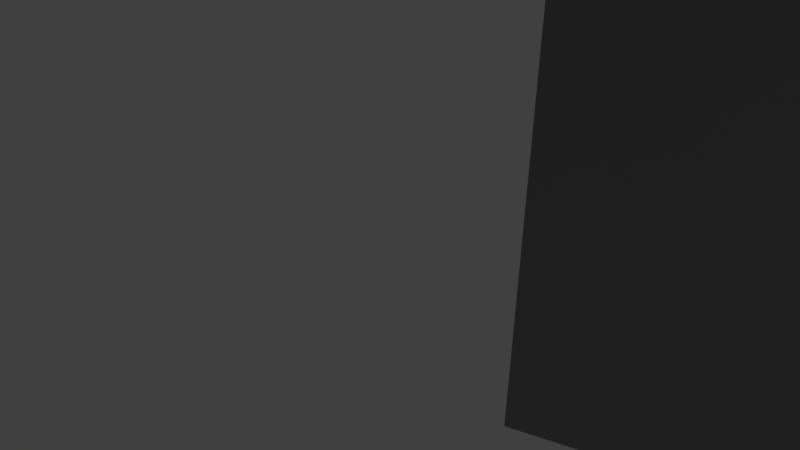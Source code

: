 # Source: Stage.blend  (saved by Blender 2.79.0; exported with 4.5.12 LTS)
import bpy
from mathutils import Matrix  # noqa: F401  (used for matrix-valued properties, if any)

bpy.ops.wm.read_factory_settings(use_empty=True)
scene = bpy.context.scene
scene.name = 'Scene'

# ---- collections
col_collection_1 = bpy.data.collections.new('Collection 1'); scene.collection.children.link(col_collection_1)

# ---- materials (node trees are filled in below, after node groups)
mat_material_001 = bpy.data.materials.new('Material.001')
mat_material_001.alpha_threshold = 0.0
mat_material_001.use_transparent_shadow = False
mat_material_001.roughness = 0.5
mat_material_002 = bpy.data.materials.new('Material.002')
mat_material_002.alpha_threshold = 0.0
mat_material_002.use_transparent_shadow = False
mat_material_002.diffuse_color = (0.3757, 0.3757, 0.3757, 1.0)
mat_material_002.roughness = 0.5

# ---- material node trees

# ---- world
world_world = bpy.data.worlds.new('World'); scene.world = world_world
world_world.color = (0.05088, 0.05088, 0.05088)
world_world.use_sun_shadow = False
world_world.sun_shadow_jitter_overblur = 0.0
world_world.cycles.sampling_method = 'MANUAL'

# ---- cameras
cam_camera = bpy.data.cameras.new('Camera')
cam_camera.clip_end = 100.0
cam_camera.lens = 35.0
cam_camera.sensor_width = 32.0
cam_camera.sensor_height = 18.0
cam_camera.ortho_scale = 7.314
cam_camera.dof.focus_distance = 0.0
cam_camera.dof.aperture_fstop = 128.0

# ---- lights
light_lamp = bpy.data.lights.new('Lamp', 'POINT')
light_lamp.transmission_factor = 0.0
light_lamp.cutoff_distance = 30.0
light_lamp.energy = 100.0
light_lamp.shadow_buffer_clip_start = 1.001
light_lamp.shadow_soft_size = 0.1
light_lamp.shadow_maximum_resolution = 0.006
light_lamp.use_absolute_resolution = True

# ---- meshes
me_plane_001 = bpy.data.meshes.new('Plane.001')
me_plane_001.from_pydata([(-128.8, -195.5, -1.813), (-128.8, -168.1, 5.748), (-128.8, -183.2, 2.15), (-116.5, -195.6, -1.813), (-104.2, -192.7, -1.64), (-91.85, -191.2, -1.569), (-79.54, -190.1, -1.465), (-67.23, -189.6, -1.28), (-54.92, -189.1, -1.574), (-42.62, -190.2, -1.606), (-30.31, -185.4, -1.763), (-18.0, -184.2, -1.813), (-5.692, -187.4, -1.813), (8.78, -189.8, -1.813), (-116.5, -183.2, 2.158), (-116.5, -168.1, 5.786), (-114.7, -153.1, 9.317), (-104.2, -180.4, 2.465), (-104.2, -166.3, 5.879), (-104.2, -153.1, 9.512), (-106.2, -140.8, 12.14), (-91.85, -178.9, 3.031), (-91.85, -166.3, 7.051), (-91.85, -153.1, 10.32), (-91.85, -140.8, 12.67), (-91.86, -128.5, 14.55), (-91.85, 31.54, 21.7), (-91.85, 43.85, 21.7), (-79.54, -177.9, 3.329), (-79.54, -165.6, 5.91), (-79.68, -153.2, 10.31), (-79.77, -141.0, 12.47), (-79.88, -128.8, 14.87), (-79.56, -116.2, 16.74), (-79.74, -104.0, 18.11), (-79.63, -91.62, 17.78), (-81.16, -79.23, 18.35), (-79.54, -66.92, 20.36), (-75.35, -54.61, 21.68), (-79.54, 19.23, 21.7), (-79.54, 43.85, 21.7), (-79.54, 56.15, 21.7), (-79.54, 68.46, 21.7), (-79.54, 93.08, 21.7), (-79.54, 105.4, 21.7), (-79.54, 117.7, 21.7), (-67.23, -177.1, 2.848), (-67.23, -164.4, 7.551), (-67.49, -153.5, 9.188), (-67.33, -140.9, 12.23), (-67.87, -129.1, 15.17), (-67.37, -116.3, 16.76), (-67.94, -104.5, 18.3), (-68.85, -79.23, 18.35), (-67.23, -66.92, 20.36), (-63.04, -54.61, 21.68), (-67.23, -42.31, 21.7), (-67.23, -30.0, 21.7), (-67.23, -17.69, 21.7), (-67.23, 19.23, 21.7), (-67.23, 31.54, 21.7), (-67.23, 56.15, 21.7), (-67.23, 68.46, 21.7), (-67.23, 80.77, 21.7), (-67.23, 93.08, 21.7), (-67.23, 105.4, 21.7), (-67.23, 117.7, 21.7), (-54.92, -176.5, 2.458), (-54.93, -166.7, 6.8), (-55.12, -153.4, 9.366), (-55.82, -141.6, 12.59), (-55.81, -129.3, 15.03), (-55.71, -116.9, 16.87), (-55.45, -104.3, 18.21), (-55.24, -91.83, 17.85), (-56.8, -79.47, 18.43), (-54.92, -66.92, 20.36), (-50.73, -54.61, 21.68), (-57.84, -42.31, 21.7), (-54.92, -17.69, 21.7), (-54.92, 19.23, 21.7), (-54.92, 31.54, 21.7), (-54.92, 43.85, 21.7), (-54.92, 68.46, 21.7), (-54.92, 93.08, 21.7), (-54.92, 105.4, 21.7), (-54.92, 117.7, 21.7), (-42.62, -176.3, 2.47), (-42.81, -165.0, 5.835), (-43.26, -153.7, 9.769), (-43.05, -141.2, 12.2), (-42.65, -128.5, 14.7), (-42.62, -30.0, 21.7), (-42.62, -17.69, 21.7), (-42.62, -5.384, 21.7), (-42.62, 19.23, 21.7), (-42.62, 31.54, 21.7), (-42.62, 43.85, 21.7), (-42.62, 56.15, 21.7), (-30.31, -176.5, 2.205), (-30.38, -164.2, 5.814), (-30.37, -153.1, 9.354), (-30.99, -141.4, 12.15), (-30.31, -42.31, 21.66), (-30.31, -30.0, 21.66), (-30.31, -5.384, 23.25), (-30.31, 6.924, 23.25), (-30.31, 19.23, 21.66), (-30.31, 31.54, 21.66), (-30.31, 43.85, 21.66), (-18.0, -172.1, 2.15), (-18.0, -164.6, 5.748), (-18.19, -153.2, 9.039), (-18.0, -42.31, 21.26), (-16.97, -30.0, 21.26), (-18.0, -8.406, 23.01), (-18.0, 3.902, 23.01), (-18.0, 19.23, 21.26), (-18.0, 31.54, 21.26), (-18.0, 43.85, 21.26), (-8.029, -176.0, 2.15), (-7.607, -163.3, 5.748), (-5.692, -45.63, 20.42), (-5.692, -6.539, 21.05), (-5.692, 5.769, 21.05), (-5.692, 21.82, 19.37), (-5.692, 34.13, 21.01), (-5.692, 46.44, 21.01), (6.615, -45.63, 19.14), (6.615, -3.077, 21.78), (6.615, 9.231, 21.78), (6.615, 23.2, 16.83), (6.615, 35.51, 16.83), (6.615, 47.82, 17.49), (18.92, -39.73, 17.42), (17.18, -28.26, 17.42), (18.92, -4.517, 19.1), (18.92, 7.791, 19.1), (18.92, 21.81, 16.83), (18.92, 34.12, 16.83), (18.92, 46.43, 16.37), (31.23, -42.31, 15.26), (31.23, -30.0, 15.26), (33.02, -17.69, 15.26), (31.23, -5.384, 15.26), (31.23, 6.924, 15.26), (31.23, 19.23, 15.26), (31.23, 31.54, 13.95), (31.23, 43.85, 13.95), (43.54, -42.31, 12.65), (43.54, -30.0, 12.65), (43.54, -17.69, 12.65), (43.54, -5.384, 12.65), (43.54, 19.23, 12.65), (43.54, 31.54, 13.95), (43.54, 43.85, 13.95), (55.85, -30.0, 12.65), (55.85, -17.69, 12.65), (55.85, -5.384, 12.65), (55.19, 6.924, 12.65), (55.85, 31.54, 12.65), (55.85, 43.85, 12.65), (68.15, -5.384, 12.65), (68.15, 6.924, 12.65), (68.15, 19.23, 12.65), (68.15, 31.54, 12.65), (68.15, 43.85, 12.65), (80.46, -30.0, 12.65), (80.46, 43.85, 12.65), (92.77, -17.69, 12.65), (105.1, 6.924, 12.65), (105.1, 19.23, 12.65), (101.9, 25.09, 104.3), (-128.8, -189.4, 0.169), (-128.8, -176.3, 3.949), (-122.6, -196.3, -1.813), (-110.3, -194.2, -1.783), (-98.0, -191.7, -1.386), (-85.69, -190.5, -1.486), (-73.38, -188.6, -0.9763), (-61.08, -191.8, -1.782), (-48.77, -190.3, -1.344), (-36.46, -186.1, -1.546), (-24.15, -185.3, -1.813), (-11.85, -188.1, -1.813), (0.4615, -189.2, -1.813), (-116.5, -189.4, 0.169), (-116.5, -176.3, 4.147), (-116.5, -160.1, 7.593), (-104.2, -186.6, 0.3286), (-104.2, -173.3, 4.075), (-104.2, -159.4, 8.171), (-104.2, -146.9, 11.08), (-91.85, -185.1, 0.754), (-91.85, -172.8, 4.712), (-91.85, -159.6, 7.509), (-91.85, -146.9, 11.05), (-91.85, -134.6, 14.21), (-91.85, 37.69, 21.7), (-91.85, 50.0, 21.7), (-79.54, -183.4, 1.089), (-79.54, -171.0, 4.141), (-79.54, -159.2, 9.203), (-79.62, -147.0, 11.59), (-79.8, -134.9, 13.7), (-79.73, -122.5, 15.74), (-80.92, -110.4, 17.59), (-79.69, -97.83, 17.99), (-81.16, -85.38, 17.83), (-79.54, -73.08, 19.13), (-75.35, -60.77, 21.3), (-79.54, -48.46, 21.69), (-79.54, 50.0, 21.7), (-79.54, 62.31, 21.7), (-79.54, 99.23, 21.7), (-79.54, 111.5, 21.7), (-67.23, -182.7, 0.4787), (-67.23, -170.3, 5.266), (-67.27, -159.3, 9.114), (-67.47, -147.1, 11.46), (-67.71, -135.1, 14.01), (-68.1, -123.1, 15.91), (-67.66, -110.4, 17.56), (-67.87, -98.3, 18.14), (-68.9, -85.43, 17.84), (-67.23, -73.08, 19.13), (-63.04, -60.77, 21.3), (-67.23, -48.46, 21.69), (-67.23, -36.15, 21.7), (-67.23, -23.85, 21.7), (-67.23, -11.54, 21.7), (-67.23, 25.39, 21.7), (-64.15, 37.69, 0.0), (-68.13, 51.18, 21.7), (-67.23, 62.31, 21.7), (-67.23, 74.62, 21.7), (-67.23, 86.92, 21.7), (-67.23, 99.23, 21.7), (-67.23, 111.5, 21.7), (-54.92, -183.9, 0.2289), (-54.92, -172.2, 4.354), (-55.02, -159.6, 8.092), (-54.98, -147.0, 11.61), (-55.36, -135.0, 13.48), (-56.23, -123.5, 16.38), (-54.22, -110.6, 17.63), (-54.96, -97.73, 17.95), (-56.85, -85.67, 17.92), (-54.93, -73.08, 19.13), (-50.73, -60.77, 21.38), (-54.92, -48.46, 21.69), (-56.67, -36.15, 21.7), (-54.92, -23.85, 21.7), (-54.92, -11.54, 21.7), (-54.92, 25.39, 21.7), (-54.92, 37.69, 21.7), (-54.92, 62.31, 21.7), (-54.92, 99.23, 21.7), (-54.92, 111.5, 21.7), (-42.62, -181.3, 0.3905), (-42.62, -171.7, 4.227), (-43.0, -159.6, 8.055), (-42.94, -147.2, 10.85), (-42.91, -134.9, 13.82), (-42.61, -35.11, 21.7), (-42.62, -23.85, 21.7), (-42.62, -11.54, 21.7), (-42.93, 1.908, 21.7), (-42.62, 25.39, 21.7), (-42.62, 37.69, 21.7), (-42.62, 50.0, 21.7), (-42.62, 62.31, 21.7), (-30.31, -181.0, 0.3042), (-30.31, -169.0, 4.03), (-30.39, -158.6, 7.395), (-30.48, -147.1, 10.55), (-30.31, -36.15, 21.66), (-30.31, -23.85, 21.64), (-30.31, -11.54, 23.25), (-30.31, 0.7699, 23.25), (-30.31, 25.39, 21.66), (-30.31, 37.69, 21.66), (-18.0, -178.0, 0.169), (-18.0, -170.1, 3.949), (-18.03, -157.7, 7.374), (-16.97, -36.15, 21.26), (-18.0, -23.85, 20.8), (-18.0, -14.56, 23.01), (-18.0, -2.252, 23.01), (-18.0, 25.39, 21.26), (-18.0, 37.69, 21.26), (-5.692, -183.5, 0.169), (-5.692, -170.9, 3.949), (-5.692, -27.17, 20.42), (-5.692, -12.69, 21.05), (-5.692, -0.3847, 21.05), (-5.692, 40.28, 21.01), (6.615, -23.85, 19.14), (6.615, -9.231, 21.78), (6.615, 3.077, 21.78), (6.615, 29.36, 16.83), (17.18, -34.0, 17.42), (18.92, -22.53, 17.42), (18.92, -10.67, 19.1), (18.92, 1.637, 19.1), (18.92, 27.97, 16.83), (31.23, -36.15, 15.26), (31.23, -22.93, 15.26), (31.23, -12.46, 15.26), (31.23, 0.7699, 15.26), (31.23, 37.69, 13.95), (43.54, -36.15, 12.65), (43.54, -23.85, 12.65), (43.54, -11.54, 12.65), (43.54, 0.7699, 12.65), (43.54, 37.69, 13.95), (55.85, -23.85, 12.65), (55.85, -11.54, 12.65), (55.85, 13.08, 12.65), (55.85, 25.39, 12.65), (55.85, 37.69, 12.65), (68.15, -11.54, 12.65), (68.15, 0.77, 12.65), (68.15, 13.08, 12.65), (68.15, 25.39, 12.65), (68.15, 37.69, 12.65), (92.77, 37.69, 12.65), (102.9, 0.4785, 104.3), (105.1, 13.08, 12.65), (102.0, 25.39, 12.65), (-122.6, -184.0, 2.15), (-122.6, -168.9, 5.813), (-110.3, -181.9, 2.396), (-110.3, -167.5, 6.165), (-110.3, -153.1, 9.154), (-98.0, -179.4, 2.224), (-98.0, -166.1, 6.253), (-98.0, -153.1, 9.509), (-98.0, -140.8, 12.77), (-85.69, -178.4, 2.949), (-85.69, -165.5, 7.069), (-85.69, -153.1, 9.127), (-85.74, -140.8, 12.43), (-85.96, -128.7, 15.35), (-85.69, 43.85, 21.7), (-85.69, 56.15, 21.7), (-73.38, -176.6, 3.45), (-73.38, -164.6, 6.275), (-73.49, -153.1, 11.2), (-73.48, -140.9, 13.56), (-73.41, -128.5, 14.39), (-73.72, -116.5, 16.84), (-73.49, -103.9, 18.12), (-75.01, -79.23, 18.35), (-73.38, -66.92, 20.36), (-69.19, -54.61, 21.68), (-73.38, -42.31, 21.7), (-73.38, -30.0, 21.7), (-73.38, -17.69, 21.7), (-73.38, 19.23, 21.7), (-73.38, 43.85, 21.7), (-73.38, 56.15, 21.7), (-73.38, 68.46, 21.7), (-73.38, 80.77, 21.7), (-73.38, 93.08, 21.7), (-73.38, 105.4, 21.7), (-73.38, 117.7, 21.7), (-61.08, -179.4, 2.45), (-61.08, -166.4, 6.692), (-61.16, -153.6, 10.69), (-61.9, -141.5, 12.65), (-62.21, -129.5, 15.49), (-61.79, -116.8, 16.74), (-61.31, -104.1, 18.11), (-62.75, -79.28, 18.36), (-61.08, -66.92, 20.36), (-56.88, -54.61, 21.68), (-61.08, -42.31, 21.7), (-61.08, -30.0, 21.7), (-61.08, -17.69, 21.7), (-61.08, 19.23, 21.7), (-61.08, 31.54, 21.7), (-61.08, 43.85, 21.7), (-61.08, 56.15, 21.7), (-61.08, 68.46, 21.7), (-61.08, 80.77, 21.7), (-61.08, 93.08, 21.7), (-61.08, 105.4, 21.7), (-61.08, 117.7, 21.7), (-48.77, -177.2, 2.193), (-48.93, -164.9, 6.901), (-49.1, -153.4, 10.19), (-48.78, -140.8, 12.38), (-48.93, -128.6, 15.0), (-48.77, -31.72, 104.3), (-48.77, -17.69, 21.7), (-48.77, -5.384, 21.7), (-48.77, 19.23, 21.7), (-48.77, 31.54, 21.7), (-48.77, 43.85, 21.7), (-54.92, 46.92, 0.0), (-48.77, 68.46, 21.7), (-36.46, -174.0, 2.213), (-36.53, -163.8, 6.136), (-37.0, -153.4, 9.356), (-36.93, -141.2, 12.25), (-36.46, -42.31, 21.68), (-36.46, -30.0, 21.68), (-38.16, -17.69, 21.68), (-36.46, -5.384, 22.14), (-36.46, 6.924, 22.14), (-36.46, 19.23, 21.68), (-36.46, 31.54, 21.68), (-36.46, 43.85, 21.68), (-24.15, -176.7, 2.15), (-24.15, -164.8, 5.755), (-24.28, -153.2, 9.024), (-24.15, -42.31, 21.46), (-24.15, -30.0, 21.46), (-24.15, -6.543, 23.21), (-24.15, 5.765, 23.21), (-24.15, 19.23, 21.46), (-24.15, 31.54, 21.46), (-24.15, 43.85, 21.46), (-11.85, -177.3, 2.15), (-11.85, -165.2, 5.748), (-11.85, -45.63, 20.84), (-11.85, -8.406, 22.47), (-11.85, 3.902, 22.47), (-11.85, 19.67, 20.71), (-11.85, 31.98, 21.01), (-11.85, 44.29, 21.01), (0.4615, -45.63, 19.78), (0.4615, -4.508, 21.47), (0.4615, 7.799, 21.47), (0.4615, 23.2, 18.13), (0.4615, 35.51, 21.01), (0.4615, 47.82, 21.01), (12.77, -39.73, 18.28), (12.77, -3.077, 20.92), (12.77, 9.231, 20.92), (12.77, 23.2, 16.83), (12.77, 35.51, 16.83), (12.77, 47.82, 16.62), (25.08, -42.31, 16.34), (25.08, -30.0, 16.34), (25.08, -5.384, 16.58), (25.08, 6.924, 16.58), (25.08, 19.65, 16.21), (25.08, 44.26, 16.21), (37.38, -42.31, 13.95), (37.38, -30.0, 13.95), (37.38, -17.69, 13.95), (37.38, -5.384, 13.95), (37.38, 6.924, 13.95), (37.38, 19.23, 13.95), (37.38, 31.54, 13.95), (37.38, 43.85, 13.95), (49.69, -41.14, 12.65), (49.69, -30.0, 12.65), (49.69, -17.69, 12.65), (49.69, -5.384, 12.65), (46.94, 19.23, 12.65), (49.69, 31.54, 12.65), (49.69, 43.85, 12.65), (62.0, -17.69, 12.65), (62.0, -5.384, 12.65), (62.0, 6.924, 12.65), (62.0, 19.23, 12.65), (62.0, 31.54, 12.65), (62.0, 43.85, 12.65), (74.31, 6.924, 12.65), (74.31, 19.23, 12.65), (74.31, 43.85, 12.65), (86.54, 40.48, 104.3), (100.1, -5.384, 12.65), (98.92, 31.54, 12.65), (97.08, -11.54, 13.3), (86.62, -23.85, 13.3), (74.31, 13.08, 12.65), (74.31, 0.77, 12.65), (62.0, 37.69, 12.65), (62.0, 25.39, 12.65), (62.0, 13.08, 12.65), (62.0, 0.77, 12.65), (62.0, -11.54, 12.65), (62.0, -23.85, 12.65), (62.0, -36.15, 13.3), (49.69, 37.69, 12.65), (49.69, 25.39, 12.65), (49.69, 1.337, 12.65), (49.69, -11.54, 12.65), (49.69, -23.85, 12.65), (49.69, -36.15, 12.65), (37.38, 37.69, 13.95), (37.38, 0.7699, 13.95), (37.38, -11.54, 13.95), (37.38, -23.85, 13.95), (37.38, -36.15, 13.95), (25.08, 0.7699, 16.58), (25.08, -11.54, 16.58), (25.08, -23.85, 16.34), (25.08, -36.15, 16.34), (12.77, 29.36, 16.83), (12.77, 3.077, 20.92), (12.77, -9.231, 20.92), (12.77, -22.53, 18.28), (0.4615, 41.66, 21.01), (0.4615, 1.645, 21.47), (0.4615, -10.66, 21.47), (0.4615, -27.17, 19.78), (-11.85, 38.13, 21.01), (-11.85, 25.83, 20.71), (-11.85, -2.252, 22.47), (-11.85, -14.56, 22.47), (-11.85, -27.17, 20.84), (-14.02, -158.4, 7.367), (-11.85, -169.4, 3.949), (-11.85, -180.7, 0.169), (-24.15, 37.69, 21.46), (-24.15, 25.39, 21.46), (-24.15, -0.3893, 23.21), (-24.15, -12.7, 23.21), (-24.15, -23.85, 21.29), (-24.15, -36.15, 21.46), (-23.22, -147.3, 10.58), (-24.31, -158.4, 7.459), (-24.15, -167.8, 4.0), (-24.15, -183.1, 0.169), (-36.46, 37.69, 21.68), (-36.46, 25.39, 21.68), (-36.46, 0.7699, 22.14), (-36.46, -12.41, 22.12), (-36.46, -22.97, 21.68), (-36.46, -36.15, 21.68), (-38.61, -134.9, 13.45), (-36.48, -146.9, 10.7), (-36.75, -158.6, 8.13), (-36.46, -170.6, 4.037), (-36.46, -180.7, 0.4144), (-48.77, 62.31, 21.7), (-48.77, 51.75, 21.7), (-48.77, 37.69, 21.7), (-48.77, 25.39, 21.7), (-48.77, -11.54, 21.7), (-48.77, -23.85, 21.7), (-49.87, -123.3, 16.04), (-49.14, -135.0, 13.92), (-49.56, -147.7, 11.21), (-48.87, -159.2, 8.572), (-48.77, -172.4, 4.091), (-48.77, -183.6, 0.4722), (-61.08, 111.5, 21.7), (-61.08, 99.23, 21.7), (-61.08, 86.92, 21.7), (-61.08, 74.62, 21.7), (-61.08, 62.31, 21.7), (-54.92, 58.48, 0.0), (-61.08, 37.69, 21.7), (-61.08, 25.39, 21.7), (-61.08, -11.54, 21.7), (-61.08, -23.85, 21.7), (-61.08, -36.15, 21.7), (-61.08, -48.46, 21.69), (-56.88, -60.77, 21.3), (-61.08, -73.08, 19.13), (-62.9, -85.57, 17.89), (-61.66, -98.24, 18.12), (-61.44, -110.3, 17.68), (-61.3, -122.5, 16.03), (-62.1, -135.6, 14.64), (-61.1, -146.9, 11.24), (-61.1, -160.0, 8.361), (-61.08, -171.1, 5.057), (-61.08, -185.5, 0.5555), (-73.38, 111.5, 21.7), (-73.38, 99.23, 21.7), (-73.38, 86.92, 21.7), (-73.38, 74.62, 21.7), (-73.38, 62.31, 21.7), (-73.38, 50.0, 21.7), (-85.69, 40.77, 21.7), (-73.38, 25.39, 21.7), (-73.38, -11.54, 21.7), (-73.38, -23.85, 21.7), (-73.38, -36.15, 21.7), (-73.38, -48.46, 21.69), (-69.19, -60.77, 21.3), (-73.38, -73.08, 19.13), (-75.01, -85.38, 17.83), (-73.56, -97.86, 18.0), (-74.02, -110.6, 17.78), (-74.09, -123.0, 16.51), (-73.77, -135.0, 13.33), (-73.78, -147.3, 12.16), (-73.39, -159.0, 9.554), (-73.38, -171.0, 5.026), (-73.38, -182.8, 0.1883), (-85.69, 62.31, 21.7), (-85.69, 50.0, 21.7), (-85.69, 40.77, 0.0), (-86.98, 24.03, 21.7), (-85.87, -122.5, 15.57), (-85.79, -134.7, 13.92), (-85.71, -146.9, 11.99), (-85.69, -159.4, 8.394), (-85.69, -172.1, 4.926), (-85.69, -184.2, 0.5547), (-97.35, -134.6, 13.73), (-98.0, -146.9, 11.29), (-98.0, -159.5, 8.08), (-98.0, -172.9, 4.732), (-98.0, -185.6, 0.4647), (-110.3, -146.9, 10.88), (-110.3, -159.6, 7.593), (-110.3, -174.7, 4.272), (-110.3, -188.0, 0.3769), (-122.6, -160.7, 7.513), (-122.6, -177.0, 3.949), (-122.6, -190.1, 0.169), (-29.55, -23.85, 104.3), (-29.55, -17.69, 104.3), (-17.25, -23.85, 104.3), (-17.25, -18.85, 104.3), (-4.939, -27.17, 104.3), (-4.939, -17.95, 104.3), (7.369, -23.85, 104.3), (7.369, -16.81, 104.3), (19.68, -22.53, 104.3), (19.68, -17.5, 104.3), (31.98, -22.93, 104.3), (33.78, -17.69, 104.3), (-23.4, -17.96, 104.3), (-11.09, -18.85, 104.3), (1.215, -17.49, 104.3), (13.52, -16.81, 104.3), (25.83, -17.69, 104.3), (-29.55, -11.54, 104.3), (-17.25, -14.56, 104.3), (-4.939, -12.69, 104.3), (7.369, -9.231, 104.3), (19.68, -10.67, 104.3), (31.98, -12.46, 104.3), (-37.41, -17.69, 104.3), (25.83, -11.54, 104.3), (25.83, -23.85, 104.3), (13.52, -9.231, 104.3), (13.52, -22.53, 104.3), (1.215, -10.66, 104.3), (1.215, -23.85, 104.3), (-11.09, -14.56, 104.3), (-11.09, -27.17, 104.3), (-23.4, -12.7, 104.3), (-23.4, -23.85, 104.3), (-35.71, -12.41, 104.3), (-35.71, -22.97, 104.3), (-134.4, -166.7, 104.6), (0.3856, -189.3, 104.3), (8.704, -190.3, 104.3), (-114.8, -153.4, 104.6), (-106.3, -141.1, 104.6), (-91.92, -128.8, 104.6), (-91.92, 31.25, 104.6), (-91.92, 37.4, 104.6), (-91.92, 43.56, 104.6), (-91.92, 49.71, 104.3), (-83.11, -116.6, 16.62), (-80.72, -110.4, 104.6), (-79.65, -104.2, 104.6), (-79.7, -98.06, 104.6), (-79.64, -91.85, 104.6), (-81.24, -85.68, 104.6), (-81.24, -79.52, 104.6), (-79.61, -73.37, 104.6), (-79.61, -67.21, 104.6), (-75.42, -61.06, 104.6), (-75.42, -54.91, 104.6), (-79.61, -48.75, 104.6), (-79.61, -42.6, 104.6), (-79.61, -36.44, 104.6), (-79.87, -5.028, 104.3), (-79.61, 0.4784, 104.3), (-79.61, 6.632, 104.3), (-79.61, 12.79, 104.3), (-79.61, 18.94, 104.3), (-67.31, 1.056, 104.3), (-67.31, 6.632, 104.3), (-67.31, 12.79, 104.3), (-67.31, 18.94, 104.3), (-52.91, -117.1, 16.74), (-55.1, -111.6, 104.3), (-55.99, -105.1, 104.3), (-55.76, -98.7, 104.3), (-55.26, -92.07, 104.3), (-56.95, -85.98, 104.3), (-56.71, -79.61, 104.3), (-55.01, -73.38, 104.3), (-55.0, -67.21, 104.3), (-50.81, -61.06, 104.3), (-50.81, -54.91, 104.3), (-55.0, -48.75, 104.3), (-57.84, -42.31, 104.3), (-56.71, -36.3, 104.3), (-55.0, -33.6, 104.3), (-55.0, 0.4784, 104.3), (-55.0, 6.632, 104.3), (-55.0, 12.79, 104.3), (-55.0, 18.94, 104.3), (-43.14, -129.2, 104.3), (-37.48, -123.6, 104.3), (-42.23, -51.83, 104.3), (-42.69, -42.6, 104.3), (-42.65, -35.25, 104.3), (-43.01, 1.617, 104.3), (-42.69, 6.632, 104.3), (-42.69, 12.79, 104.3), (-42.69, 18.94, 104.3), (-42.69, 49.71, 104.3), (-42.69, 55.86, 104.3), (-42.69, 62.02, 104.3), (-31.36, -142.0, 104.3), (-24.7, -135.4, 104.3), (-30.38, -58.0, 104.3), (-30.38, -42.6, 104.3), (-30.38, 12.79, 104.3), (-30.38, 18.94, 104.3), (-30.38, 49.71, 104.3), (-30.38, 55.86, 104.3), (-30.38, 62.02, 104.3), (-30.38, 68.17, 104.3), (-18.29, -153.6, 104.3), (-11.12, -147.2, 104.3), (-18.08, -58.0, 104.3), (-18.08, -42.6, 104.3), (-18.08, 11.63, 104.3), (-18.08, 18.94, 104.3), (-18.08, 49.71, 104.3), (-18.08, 55.86, 104.3), (-5.768, -183.4, 104.3), (-8.105, -176.7, 104.3), (-5.768, -171.6, 104.3), (-7.683, -164.9, 104.3), (-5.768, -159.5, 104.3), (-5.768, -58.14, 104.3), (-5.768, -45.92, 104.3), (-5.768, 14.08, 104.3), (-5.768, 21.53, 104.3), (-5.768, 51.34, 104.3), (-5.768, 55.89, 104.3), (6.634, -184.1, 104.3), (6.539, -58.14, 104.3), (6.539, -45.92, 104.3), (6.539, 16.59, 104.3), (6.539, 22.91, 104.3), (6.539, 52.31, 104.3), (6.539, 56.32, 104.3), (18.85, -56.01, 104.3), (18.85, -40.0, 104.3), (18.85, 14.66, 104.3), (18.85, 21.52, 104.3), (18.85, 51.34, 104.3), (18.85, 55.89, 104.3), (31.15, -53.28, 104.3), (31.15, -42.6, 104.3), (31.15, 12.79, 104.3), (31.15, 18.94, 104.3), (31.15, 49.71, 104.3), (43.46, -53.28, 104.3), (43.46, -42.6, 104.3), (43.46, 0.4784, 104.3), (43.46, 6.632, 104.3), (43.46, 12.79, 104.3), (43.46, 18.94, 104.3), (43.46, 49.71, 104.3), (55.77, -50.34, 104.3), (55.11, 6.632, 104.3), (55.77, 49.71, 104.3), (68.08, -46.91, 104.3), (68.08, 49.71, 104.3), (80.39, -40.97, 104.3), (80.39, -30.29, 104.3), (80.39, 49.71, 104.3), (97.84, -29.19, 104.3), (92.69, -17.98, 104.3), (92.69, 37.4, 104.3), (92.69, 43.56, 104.3), (110.9, -11.83, 104.3), (112.8, -5.675, 104.3), (115.8, 0.4785, 104.3), (105.0, 6.632, 104.3), (105.0, 12.79, 104.3), (105.0, 18.94, 104.3), (108.1, 25.09, 104.3), (105.0, 31.25, 104.3), (-86.92, -17.98, 104.6), (-85.77, -5.675, 104.3), (-85.77, 6.632, 104.3), (-85.77, 18.94, 104.3), (-73.46, 6.632, 104.3), (-73.46, 18.94, 104.3), (-73.46, 117.4, 104.3), (-79.58, 117.5, 104.3), (-61.15, 6.632, 104.3), (-61.15, 18.94, 104.3), (-61.15, 117.4, 104.3), (-67.31, 117.4, 104.3), (-39.96, -117.3, 104.3), (-43.61, -104.3, 104.3), (-43.75, -92.11, 104.3), (-45.25, -79.69, 104.3), (-43.45, -67.21, 104.3), (-48.85, -42.6, 104.3), (-48.85, -5.675, 104.3), (-55.0, -5.675, 104.3), (-48.85, 6.632, 104.3), (-48.85, 18.94, 104.3), (-54.96, 117.5, 104.3), (-30.86, -129.3, 104.3), (-36.54, -42.6, 104.3), (-36.54, 6.632, 104.3), (-36.54, 18.94, 104.3), (-36.54, 43.56, 104.3), (-36.54, 55.86, 104.3), (-36.54, 68.17, 104.3), (-17.4, -141.2, 104.3), (-24.23, -42.6, 104.3), (-24.23, 5.473, 104.3), (-30.38, 6.632, 104.3), (-24.23, 18.94, 104.3), (-24.23, 43.56, 104.3), (-30.38, 43.56, 104.3), (-24.23, 55.86, 104.3), (-4.943, -153.4, 104.3), (-11.92, -45.92, 104.3), (-11.92, 3.61, 104.3), (-18.08, 3.61, 104.3), (-11.92, 19.38, 104.3), (-11.92, 44.0, 104.3), (-18.08, 43.56, 104.3), (-11.92, 55.86, 104.3), (5.297, -178.0, 104.3), (2.126, -165.7, 104.3), (0.3855, -45.92, 104.3), (0.3855, 8.205, 104.3), (-5.768, 5.478, 104.3), (0.3855, 22.91, 104.3), (0.3855, 47.53, 104.3), (-5.768, 46.15, 104.3), (0.3855, 56.32, 104.3), (12.69, -40.0, 104.3), (12.69, 10.1, 104.3), (6.539, 10.1, 104.3), (12.69, 22.91, 104.3), (12.69, 47.53, 104.3), (6.539, 47.53, 104.3), (12.69, 56.32, 104.3), (25.0, -42.6, 104.3), (25.0, 6.632, 104.3), (18.85, 7.611, 104.3), (25.0, 19.36, 104.3), (25.0, 43.97, 104.3), (18.85, 46.14, 104.3), (25.0, 55.86, 104.3), (37.31, -42.6, 104.3), (37.31, 6.632, 104.3), (31.15, 6.632, 104.3), (37.31, 18.94, 104.3), (37.31, 43.56, 104.3), (31.15, 43.56, 104.3), (49.62, -41.43, 104.3), (49.62, 6.632, 104.3), (46.87, 18.94, 104.3), (49.62, 43.56, 104.3), (43.46, 43.56, 104.3), (61.92, -49.53, 104.3), (61.92, 43.56, 104.3), (55.77, 43.56, 104.3), (74.23, 43.56, 104.3), (68.08, 43.56, 104.3), (91.69, -35.34, 104.3), (86.54, 43.56, 104.3), (80.39, 43.56, 104.3), (104.0, -23.03, 104.3), (116.9, 6.632, 104.3), (116.2, 18.94, 104.3), (116.0, 31.25, 104.3), (55.77, 12.79, 104.3), (100.0, -5.675, 104.3), (98.85, 31.25, 104.3), (116.2, 25.09, 104.3), (116.9, 12.79, 104.3), (98.85, 37.4, 104.3), (97.01, -11.83, 104.3), (86.54, -24.14, 104.3), (74.23, 49.71, 104.3), (74.23, -42.94, 104.3), (61.92, 49.71, 104.3), (61.92, -36.44, 104.3), (49.62, 49.71, 104.3), (49.62, 12.79, 104.3), (49.62, 1.045, 104.3), (55.85, -39.23, 12.98), (49.62, -52.12, 104.3), (37.31, 49.71, 104.3), (37.31, 12.79, 104.3), (37.31, -53.28, 104.3), (25.0, 49.73, 104.3), (25.0, 12.81, 104.3), (25.0, -54.82, 104.3), (12.69, 52.31, 104.3), (12.69, 16.59, 104.3), (12.69, -56.01, 104.3), (0.3855, 52.31, 104.3), (0.3855, 15.66, 104.3), (0.3855, -58.14, 104.3), (0.3856, -159.5, 104.3), (3.372, -171.8, 104.3), (-11.92, 49.73, 104.3), (-11.92, 11.64, 104.3), (-11.92, -58.14, 104.3), (-14.11, -159.5, 104.3), (-24.23, 49.71, 104.3), (-24.23, 12.52, 104.3), (-24.23, -58.0, 104.3), (-132.7, -173.7, 104.6), (-132.7, -186.9, 104.6), (-22.95, -147.2, 104.3), (-36.54, 62.02, 104.3), (-36.54, 49.71, 104.3), (-36.54, 12.79, 104.3), (-36.54, -58.0, 104.3), (-132.7, -180.8, 104.6), (-132.7, -194.4, -2.474), (-38.7, -135.2, 104.3), (-48.85, 12.79, 104.3), (-48.85, 0.4784, 104.3), (-48.85, -36.44, 104.3), (-48.85, -48.75, 104.3), (-39.26, -61.06, 104.3), (-43.45, -73.37, 104.3), (-45.3, -85.89, 104.3), (-44.1, -98.59, 104.3), (-40.73, -110.5, 104.3), (-50.8, -124.4, 104.3), (-61.15, 12.79, 104.3), (-61.15, 0.4784, 104.3), (-73.46, 12.79, 104.3), (-73.46, 0.4784, 104.3), (-87.06, 23.74, 104.3), (-85.77, 12.79, 104.3), (-85.77, 0.4784, 104.3), (-85.77, -11.83, 104.3), (-85.77, -24.14, 104.6), (-85.81, -122.6, 104.6), (-97.43, -134.9, 104.6), (-110.4, -147.2, 104.6), (-122.7, -159.6, 104.6), (86.62, 40.77, 12.65), (-52.18, -116.6, 104.3), (-84.0, -30.29, 104.6), (55.77, -39.73, 104.3), (-82.79, -116.6, 104.6), (68.08, -36.15, 104.3), (74.23, -32.22, 104.3), (74.31, -32.05, 12.87), (68.15, -36.11, 13.08), (-16.97, -36.15, -21.7), (-16.97, -30.0, -21.7), (-5.692, -39.48, -21.7), (-5.692, -33.32, -21.7), (6.615, -37.74, -21.7), (6.615, -30.0, -21.7), (17.18, -34.0, -21.7), (17.18, -28.26, -21.7), (-11.85, -45.63, -21.7), (-18.0, -42.31, -21.7), (-11.85, -33.32, -21.7), (0.4615, -45.63, -21.7), (-5.692, -45.63, -21.7), (0.4615, -33.32, -21.7), (12.77, -39.73, -21.7), (6.615, -45.63, -21.7), (12.77, -28.26, -21.7), (-18.0, -23.85, -21.7), (-5.692, -27.17, -21.7), (6.615, -23.85, -21.7), (18.92, -39.73, -21.7), (18.92, -22.53, -21.7), (12.77, -22.53, -21.7), (12.77, -34.0, -21.7), (0.4615, -27.17, -21.7), (0.4615, -39.48, -21.7), (-11.85, -27.17, -21.7), (-11.85, -39.48, -21.7), (103.0, 0.77, 12.65), (-79.54, -97.76, -21.7), (-79.54, -91.6, -21.7), (-67.23, -97.76, -21.7), (-67.23, -91.6, -21.7), (-54.92, -97.76, -21.7), (-54.92, -91.6, -21.7), (-73.38, -91.6, -21.7), (-61.08, -91.6, -21.7), (-81.16, -85.45, -21.7), (-68.85, -85.45, -21.7), (-56.55, -85.45, -21.7), (-62.7, -85.45, -21.7), (-61.08, -97.76, -21.7), (-75.01, -85.45, -21.7), (-73.38, -97.76, -21.7), (-6.93, 27.98, -21.7), (-6.93, 34.13, -21.7), (5.378, 29.36, -21.7), (5.378, 35.51, -21.7), (5.378, 41.66, -21.7), (5.378, 47.82, -21.7), (17.69, 27.97, -21.7), (17.69, 34.12, -21.7), (17.69, 40.27, -21.7), (17.69, 46.43, -21.7), (29.99, 25.39, -21.7), (29.99, 31.54, -21.7), (29.99, 37.69, -21.7), (29.99, 43.85, -21.7), (42.3, 25.39, -21.7), (42.3, 31.54, -21.7), (42.3, 37.69, -21.7), (42.3, 43.85, -21.7), (-0.7761, 23.2, -21.7), (-6.93, 21.82, -21.7), (-0.7761, 35.51, -21.7), (11.53, 35.51, -21.7), (11.53, 47.82, -21.7), (23.84, 19.65, -21.7), (17.69, 21.81, -21.7), (23.84, 31.95, -21.7), (23.84, 44.26, -21.7), (36.15, 19.23, -21.7), (29.99, 19.23, -21.7), (36.15, 31.54, -21.7), (45.71, 19.23, -21.7), (42.3, 19.23, -21.7), (48.45, 31.54, -21.7), (48.45, 43.85, -21.7), (5.378, 23.2, -21.7), (-13.08, 19.67, -21.7), (-13.08, 31.98, -21.7), (-0.7761, 47.82, -21.7), (48.45, 37.69, -21.7), (48.45, 25.39, -21.7), (36.15, 25.39, -21.7), (23.84, 38.11, -21.7), (23.84, 25.8, -21.7), (11.53, 41.66, -21.7), (-0.7761, 41.66, -21.7), (-0.7761, 29.36, -21.7), (-13.08, 25.83, -21.7), (-79.54, 25.39, 0.0), (-79.54, 31.54, 0.0), (-79.54, 37.69, 0.0), (-79.54, 43.85, 0.0), (-67.23, 37.69, 0.0), (-67.23, 43.85, 0.0), (-68.13, 51.18, 0.0), (-54.92, 50.0, 0.0), (-54.92, 56.15, 0.0), (-42.62, 50.0, 0.0), (-42.62, 56.15, 0.0), (-85.69, 31.54, 0.0), (-91.85, 31.54, 0.0), (-73.38, 31.54, 0.0), (-73.38, 43.85, 0.0), (-61.08, 43.85, 0.0), (-61.08, 56.15, 0.0), (-54.92, 46.92, 21.7), (-48.77, 56.15, 0.0), (-91.85, 37.69, 0.0), (-79.54, 19.23, 0.0), (-67.23, 31.54, 0.0), (-42.62, 62.31, 0.0), (-48.77, 62.31, 0.0), (-48.77, 51.75, 0.0), (-54.92, 58.48, 21.7), (-61.08, 50.0, 0.0), (-64.15, 37.69, 21.7), (-73.38, 37.69, 0.0), (-73.38, 25.39, 0.0), (-85.69, 37.69, 0.0), (-86.98, 24.03, 0.0), (-79.54, -48.92, 104.3), (-79.54, -42.31, 104.3), (-79.54, -36.15, 104.3), (-79.54, -30.0, 104.3), (-79.54, -23.85, 104.3), (-79.54, -17.69, 104.3), (-79.54, -11.54, 104.3), (-79.8, -4.736, 104.3), (-67.23, -11.54, 104.3), (-67.23, -5.384, 104.3), (-54.92, -11.54, 104.3), (-54.92, -5.384, 104.3), (-73.38, -42.31, 104.3), (-73.38, -30.0, 104.3), (-73.38, -17.69, 104.3), (-73.38, -5.384, 104.3), (-61.08, -5.384, 104.3), (-48.77, -5.384, 104.3), (-67.23, 1.347, 104.3), (-86.85, -17.69, 104.3), (-61.08, 0.7699, 104.3), (-61.08, -11.54, 104.3), (-73.38, 0.7699, 104.3), (-73.38, -11.54, 104.3), (-73.38, -23.85, 104.3), (-73.38, -36.15, 104.3), (-85.69, -11.54, 104.3), (-85.69, -23.85, 104.3), (-83.93, -30.0, 104.3), (71.23, 25.39, 12.65), (71.23, -5.384, 12.65), (52.45, -36.15, 12.65), (55.37, -35.55, 104.3), (55.37, -29.4, 104.3), (67.68, -23.24, 104.3), (67.68, -17.09, 104.3), (67.68, 38.29, 104.3), (67.68, 44.45, 104.3), (79.99, -23.24, 104.3), (79.99, -17.09, 104.3), (79.99, -10.94, 104.3), (79.99, -4.783, 104.3), (79.99, 1.371, 104.3), (79.99, 7.525, 104.3), (79.99, 13.68, 104.3), (79.99, 19.83, 104.3), (79.99, 25.99, 104.3), (79.99, 32.14, 104.3), (79.99, 38.29, 104.3), (79.99, 44.45, 104.3), (92.3, -10.94, 104.3), (92.3, -4.783, 104.3), (92.3, 1.371, 104.3), (92.3, 7.525, 104.3), (92.3, 13.68, 104.3), (92.3, 19.83, 104.3), (92.3, 25.99, 104.3), (92.3, 32.14, 104.3), (98.45, 32.14, 104.3), (92.3, 38.29, 104.3), (104.6, 13.68, 104.3), (104.6, 19.83, 104.3), (61.53, -29.4, 104.3), (73.84, -29.4, 104.3), (67.68, -29.4, 104.3), (73.84, -17.09, 104.3), (73.84, 32.14, 104.3), (67.68, 32.14, 104.3), (73.84, 44.45, 104.3), (86.14, -17.09, 104.3), (86.14, -4.783, 104.3), (86.14, 7.525, 104.3), (86.14, 19.83, 104.3), (86.14, 32.14, 104.3), (99.61, -4.783, 104.3), (98.45, 7.525, 104.3), (98.45, 19.83, 104.3), (67.68, -10.94, 104.3), (79.99, -29.4, 104.3), (92.3, -17.09, 104.3), (104.6, 7.525, 104.3), (61.53, -17.09, 104.3), (61.53, 44.45, 104.3), (73.84, -4.783, 104.3), (73.84, 7.525, 104.3), (73.84, 19.83, 104.3), (98.45, 25.99, 104.3), (101.5, 25.99, 104.3), (98.45, 13.68, 104.3), (98.45, 1.371, 104.3), (102.5, 1.371, 104.3), (96.61, -10.94, 104.3), (86.14, 38.29, 104.3), (86.14, 25.99, 104.3), (86.14, 13.68, 104.3), (86.14, 1.371, 104.3), (86.14, -10.94, 104.3), (86.14, -23.24, 104.3), (73.84, 38.29, 104.3), (73.84, 25.99, 104.3), (73.84, 13.68, 104.3), (73.84, 1.371, 104.3), (73.84, -10.94, 104.3), (73.84, -23.24, 104.3), (61.53, -23.24, 104.3), (61.53, -35.55, 104.3), (55.37, -38.63, 104.3), (86.14, 41.37, 104.3), (67.68, -35.51, 104.3), (49.22, -40.54, 104.3), (73.84, -31.45, 104.3), (70.76, 25.99, 104.3), (70.76, -4.783, 104.3), (51.98, -35.55, 104.3), (58.92, 0.77, 12.65), (55.85, 0.77, 104.3), (55.19, 6.924, 104.3), (55.85, 13.08, 104.3), (55.85, 19.23, 104.3), (62.0, 6.924, 104.3), (62.0, 19.23, 104.3), (55.85, -5.384, 104.3), (55.85, 25.39, 104.3), (49.69, -5.384, 104.3), (46.94, 19.23, 104.3), (62.0, 13.08, 104.3), (58.92, 0.77, 104.3), (49.69, 25.39, 104.3), (49.69, 1.337, 104.3), (43.54, 0.77, 104.3), (-54.92, -23.85, 104.3), (-61.08, -30.0, 104.3), (-42.62, -30.0, 104.3), (-48.77, -23.85, 104.3), (-61.08, -23.85, 104.3), (-61.08, -36.15, 104.3), (-79.54, 93.08, 104.3), (-79.54, 99.23, 104.3), (-79.54, 105.4, 104.3), (-79.54, 111.5, 104.3), (-54.92, 93.08, 104.3), (-54.92, 99.23, 104.3), (-54.92, 105.4, 104.3), (-54.92, 111.5, 104.3), (-73.38, 80.77, 104.3), (-73.38, 93.08, 104.3), (-61.08, 80.77, 104.3), (-61.08, 93.08, 104.3), (-61.08, 86.92, 104.3), (-61.08, 74.62, 104.3), (-73.38, 86.92, 104.3), (-73.38, 74.62, 104.3), (-88.77, 56.15, 21.7), (-54.92, 71.54, 21.7), (-88.77, 56.15, 104.7), (-79.54, 68.46, 104.7), (-54.92, 71.54, 104.7), (-48.77, 68.46, 104.7), (-85.69, 62.31, 104.7)], [(677, 678), (678, 679), (794, 951), (952, 794), (952, 959), (679, 959)], [(619, 186, 14, 330), (618, 187, 15, 331), (616, 189, 17, 332), (615, 190, 18, 333), (614, 191, 19, 334), (612, 193, 21, 335), (611, 194, 22, 336), (610, 195, 23, 337), (609, 196, 24, 338), (607, 200, 28, 339), (606, 201, 29, 340), (605, 202, 30, 341), (604, 203, 31, 342), (603, 204, 32, 343), (585, 357, 1102, 1114), (581, 40, 344), (599, 212, 41, 345), (598, 213, 42), (85, 257, 1230, 1231), (597, 216, 46, 346), (596, 217, 47, 347), (595, 218, 48, 348), (594, 219, 49, 349), (593, 220, 50, 350), (592, 221, 51, 351), (591, 222, 52, 352), (246, 74, 1000, 999), (589, 224, 53, 353), (588, 225, 54, 354), (587, 226, 55, 355), (586, 227, 56, 356), (585, 228, 57, 357), (584, 229, 58, 358), (582, 231, 60), (98, 271, 1079, 1067), (580, 233, 61, 361), (579, 234, 62, 362), (578, 235, 63, 363), (577, 236, 64, 364), (576, 237, 65, 365), (575, 238, 66, 366), (574, 239, 67, 367), (573, 240, 68, 368), (572, 241, 69, 369), (571, 242, 70, 370), (570, 243, 71, 371), (569, 244, 72, 372), (568, 245, 73, 373), (566, 224, 1004, 1006), (566, 247, 75, 374), (565, 248, 76, 375), (564, 249, 77, 376), (563, 250, 78, 377), (545, 252, 1219, 1222), (561, 252, 79, 379), (559, 254, 81, 381), (558, 255, 82, 382), (1060, 40, 581, 600), (556, 256, 83, 384), (43, 214, 1226, 1225), (553, 257, 85, 387), (552, 258, 86, 388), (551, 259, 87, 389), (550, 260, 88, 390), (549, 261, 89, 391), (548, 262, 90, 392), (547, 263, 91, 393), (545, 265, 93, 395), (544, 266, 94, 396), (543, 268, 96, 398), (542, 269, 97, 399), (382, 1072, 232, 1084), (215, 45, 801, 1228), (539, 272, 99, 402), (538, 273, 100, 403), (537, 274, 101, 404), (536, 275, 102, 405), (534, 276, 104, 407), (287, 522, 652, 638), (532, 278, 105, 409), (531, 279, 106, 410), (530, 280, 108, 412), (529, 281, 109, 413), (528, 282, 110, 414), (527, 283, 111, 415), (526, 284, 112, 416), (524, 285, 114, 418), (298, 509, 648, 640), (522, 287, 115, 419), (521, 288, 116, 420), (520, 289, 118, 422), (519, 290, 119, 423), (518, 291, 120, 424), (517, 292, 121, 425), (113, 426, 974, 975), (308, 500, 644, 642), (514, 294, 123, 427), (513, 295, 124, 428), (148, 449, 1036, 1023), (511, 296, 127, 431), (293, 515, 992, 984), (286, 515, 651, 622), (509, 298, 129, 433), (508, 299, 130, 434), (140, 443, 1032, 1019), (133, 437, 1047, 1015), (122, 432, 977, 978), (297, 506, 647, 626), (505, 303, 136, 439), (504, 304, 137, 440), (503, 305, 139, 442), (464, 155, 1027, 1043), (502, 306, 142, 445), (522, 278, 637, 652), (500, 308, 144, 446), (499, 309, 145, 447), (154, 456, 1039, 1025), (300, 132, 1013, 1012), (498, 311, 150, 451), (497, 312, 151, 452), (496, 313, 152, 453), (449, 140, 1019, 1036), (494, 315, 155, 457), (492, 316, 157, 460), (491, 317, 158, 461), (158, 1203, 1215, 1210), (489, 319, 160, 463), (488, 320, 161, 464), (485, 321, 162, 466), (484, 322, 163, 467), (483, 323, 164, 468), (482, 324, 165, 469), (880, 881, 474), (327, 994, 475, 887), (888, 891, 784), (792, 793, 888, 172), (788, 789, 327), (474, 957, 326, 784), (471, 480, 1190, 1173), (486, 156, 1122, 1193), (171, 329, 1176, 1150), (321, 465, 1170, 1166), (167, 478, 1186, 1167), (1119, 321, 1166, 1201), (479, 471, 1173, 1189), (480, 1119, 1201, 1190), (323, 479, 472, 164), (163, 471, 479, 323), (472, 479, 1189, 1174), (322, 480, 471, 163), (165, 1118, 1200, 1156), (994, 170, 1169, 1179), (168, 473, 1157, 1138), (473, 166, 1126, 1157), (965, 964, 1199, 1197), (1118, 472, 1174, 1200), (475, 994, 1179, 1163), (964, 167, 1167, 1199), (320, 481, 470, 161), (160, 469, 481, 320), (469, 165, 325, 481), (319, 482, 469, 160), (468, 482, 319), (468, 164, 324, 482), (318, 159, 1205, 1206), (1203, 467, 1208, 1215), (467, 163, 323, 483), (1203, 484, 467), (158, 466, 484, 1203), (466, 162, 322, 484), (317, 485, 466, 158), (157, 465, 485, 317), (326, 957, 1196, 1148), (316, 486, 465, 157), (957, 168, 1138, 1196), (329, 476, 1147, 1176), (465, 486, 1193, 1170), (442, 139, 1017, 1031), (512, 429, 1045, 1056), (463, 160, 320, 488), (456, 147, 1021, 1039), (448, 146, 1038, 1033), (319, 489, 1216, 1211), (314, 461, 1212, 1218), (159, 490, 1217, 1205), (313, 491, 461, 152), (151, 460, 491, 313), (460, 157, 317, 491), (312, 492, 460, 151), (150, 459, 492, 312), (459, 156, 316, 492), (311, 493, 459, 150), (149, 458, 493, 311), (310, 494, 457, 148), (147, 456, 494, 310), (456, 154, 315, 494), (443, 133, 1015, 1032), (455, 153, 1041, 1037), (430, 512, 1056, 1046), (309, 495, 454, 145), (144, 453, 495, 309), (453, 152, 314, 495), (308, 496, 453, 144), (143, 452, 496, 308), (452, 151, 313, 496), (307, 497, 452, 143), (142, 451, 497, 307), (451, 150, 312, 497), (306, 498, 451, 142), (141, 450, 498, 306), (450, 149, 311, 498), (126, 430, 1046, 1011), (436, 126, 1011, 1030), (146, 455, 1037, 1038), (132, 442, 1031, 1013), (435, 131, 1044, 1028), (153, 462, 1040, 1041), (304, 499, 447, 137), (136, 446, 499, 304), (446, 144, 309, 499), (303, 500, 446, 136), (509, 294, 639, 648), (500, 303, 641, 644), (408, 533, 655, 643), (135, 445, 501, 302), (445, 142, 307, 501), (301, 502, 445, 135), (134, 444, 502, 301), (444, 141, 306, 502), (138, 448, 1033, 1034), (125, 435, 1028, 1029), (429, 125, 1029, 1045), (300, 503, 442, 132), (131, 441, 503, 300), (441, 138, 305, 503), (299, 504, 440, 130), (129, 439, 504, 299), (439, 136, 304, 504), (298, 505, 439, 129), (523, 286, 622, 653), (510, 297, 626, 649), (278, 532, 654, 637), (302, 506, 988, 987), (297, 510, 990, 985), (128, 438, 980, 981), (515, 286, 983, 992), (506, 297, 985, 988), (296, 507, 437, 127), (126, 436, 507, 296), (139, 305, 1016, 1017), (310, 148, 1023, 1022), (131, 300, 1012, 1044), (462, 489, 1049, 1040), (295, 508, 434, 124), (123, 433, 508, 295), (433, 129, 299, 508), (294, 509, 433, 123), (501, 307, 630, 645), (294, 514, 650, 639), (143, 308, 642, 631), (510, 293, 984, 990), (286, 114, 967, 983), (285, 113, 975, 966), (301, 135, 973, 972), (135, 302, 987, 973), (198, 27, 664, 663), (443, 140, 861, 853), (383, 1082, 256, 556), (791, 792, 172), (138, 441, 852, 759), (171, 328, 790, 791), (440, 137, 858, 850), (789, 170, 994, 327), (454, 495, 314), (119, 431, 837, 838), (134, 438, 849, 757), (657, 749, 738), (429, 117, 735, 836), (290, 511, 431, 119), (118, 430, 511, 290), (430, 126, 296, 511), (289, 512, 430, 118), (117, 429, 512, 289), (489, 463, 1042, 1049), (116, 428, 834, 835), (288, 513, 428, 116), (115, 427, 513, 288), (427, 123, 295, 513), (287, 514, 427, 115), (303, 505, 646, 641), (277, 523, 653, 620), (293, 510, 649, 624), (426, 122, 978, 974), (134, 301, 972, 986), (432, 128, 981, 977), (114, 285, 966, 967), (438, 134, 986, 980), (785, 880, 474, 784), (608, 197, 25), (426, 113, 733, 833), (406, 534, 264), (378, 562, 1224, 1220), (38, 211, 677, 676), (437, 133, 854, 846), (37, 210, 675, 674), (410, 819, 713, 267), (36, 209, 673, 672), (111, 425, 516, 284), (470, 325, 1125, 1171), (283, 517, 425, 111), (110, 424, 517, 283), (424, 120, 292, 517), (282, 518, 424, 110), (11, 184, 518, 282), (184, 12, 291, 518), (131, 435, 845, 753), (35, 208, 671, 670), (281, 519, 423, 109), (108, 422, 519, 281), (422, 118, 290, 519), (280, 520, 422, 108), (107, 421, 520, 280), (421, 117, 289, 520), (434, 130, 851, 843), (279, 521, 420, 106), (105, 419, 521, 279), (419, 115, 288, 521), (278, 522, 419, 105), (302, 501, 645, 628), (514, 287, 638, 650), (505, 298, 640, 646), (104, 418, 523, 277), (418, 114, 286, 523), (276, 524, 418, 104), (103, 417, 524, 276), (417, 113, 285, 524), (34, 207, 669, 668), (666, 206, 667, 961), (109, 423, 829, 830), (128, 432, 842, 751), (458, 901, 1195, 1198), (813, 704, 945), (421, 107, 725, 828), (106, 420, 826, 827), (787, 788, 327, 887), (166, 473, 877, 878), (417, 103, 723, 825), (101, 416, 525, 275), (274, 526, 416, 101), (100, 415, 526, 274), (415, 111, 284, 526), (273, 527, 415, 100), (99, 414, 527, 273), (414, 110, 283, 527), (272, 528, 414, 99), (10, 183, 528, 272), (183, 11, 282, 528), (613, 192, 20), (121, 292, 740, 741), (27, 199, 665, 664), (120, 291, 738, 739), (26, 198, 663, 662), (329, 172, 888, 476), (328, 170, 789, 790), (269, 529, 413, 97), (96, 412, 529, 269), (412, 108, 281, 529), (268, 530, 412, 96), (95, 411, 530, 268), (411, 107, 280, 530), (431, 127, 847, 837), (125, 429, 836, 746), (428, 124, 844, 834), (94, 409, 531, 267), (409, 105, 279, 531), (266, 532, 409, 94), (93, 408, 532, 266), (532, 408, 643, 654), (265, 533, 408, 93), (92, 407, 533, 265), (407, 104, 277, 533), (264, 534, 407, 92), (881, 168, 957, 474), (406, 103, 276, 534), (717, 821, 928), (122, 426, 833, 744), (411, 95, 716, 820), (185, 657, 738, 291), (893, 782, 783), (205, 33, 666, 602), (660, 20, 608, 954), (161, 470, 875, 876), (25, 343, 602), (516, 425, 121), (617, 188, 16), (90, 405, 535, 263), (262, 536, 405, 90), (89, 404, 536, 262), (404, 101, 275, 536), (261, 537, 404, 89), (88, 403, 537, 261), (403, 100, 274, 537), (260, 538, 403, 88), (87, 402, 538, 260), (402, 99, 273, 538), (259, 539, 402, 87), (9, 182, 539, 259), (182, 10, 272, 539), (214, 44, 1227, 1226), (385, 555, 1238, 1235), (578, 363, 1233, 1240), (84, 386, 1236, 1229), (554, 385, 1235, 1237), (256, 540, 401, 83), (1073, 1063, 1083), (541, 1081, 400, 1074), (26, 601, 1088, 1069), (1071, 1062, 1063), (399, 97, 270, 541), (255, 542, 399, 82), (81, 398, 542, 255), (398, 96, 269, 542), (254, 543, 398, 81), (80, 397, 543, 254), (397, 95, 268, 543), (477, 475, 1163, 1180), (253, 544, 396), (79, 395, 544, 253), (395, 93, 266, 544), (252, 545, 395, 79), (92, 265, 545), (423, 119, 838, 829), (117, 421, 828, 735), (102, 275, 525), (420, 116, 835, 826), (832, 730, 920, 742), (473, 168, 881, 877), (71, 393, 546, 244), (243, 547, 393, 71), (70, 392, 547, 243), (392, 90, 263, 547), (242, 548, 392, 70), (69, 391, 548, 242), (391, 89, 262, 548), (241, 549, 391, 69), (68, 390, 549, 241), (390, 88, 261, 549), (240, 550, 390, 68), (67, 389, 550, 240), (389, 87, 260, 550), (239, 551, 389, 67), (8, 181, 551, 239), (181, 9, 259, 551), (238, 552, 388, 66), (65, 387, 552, 238), (387, 85, 258, 552), (237, 553, 387, 65), (64, 386, 553, 237), (386, 84, 257, 553), (236, 554, 386, 64), (63, 385, 554, 236), (235, 555, 385, 63), (62, 384, 555, 235), (234, 556, 384, 62), (61, 383, 556, 234), (360, 40, 1060, 1071), (557, 1080, 540, 1082), (601, 39, 1077, 1088), (270, 98, 1067, 1066), (558, 382, 1084), (381, 81, 255, 558), (231, 559, 381, 60), (59, 380, 559, 231), (380, 80, 254, 559), (113, 417, 825, 733), (58, 379, 560, 230), (379, 79, 253, 560), (229, 561, 379, 58), (57, 378, 561, 229), (228, 562, 378, 57), (56, 377, 562, 228), (92, 545, 1222, 1221), (227, 563, 377, 56), (55, 376, 563, 227), (376, 77, 250, 563), (226, 564, 376, 55), (54, 375, 564, 226), (375, 76, 249, 564), (225, 565, 375, 54), (53, 374, 565, 225), (374, 75, 248, 565), (224, 566, 374, 53), (208, 35, 996, 1003), (74, 247, 1005, 1000), (590, 223, 997, 1009), (52, 373, 567, 223), (373, 73, 246, 567), (222, 568, 373, 52), (51, 372, 568, 222), (372, 72, 245, 568), (221, 569, 372, 51), (50, 371, 569, 221), (371, 71, 244, 569), (220, 570, 371, 50), (49, 370, 570, 220), (370, 70, 243, 570), (219, 571, 370, 49), (48, 369, 571, 219), (369, 69, 242, 571), (218, 572, 369, 48), (47, 368, 572, 218), (368, 68, 241, 572), (217, 573, 368, 47), (46, 367, 573, 217), (367, 67, 240, 573), (216, 574, 367, 46), (7, 180, 574, 216), (180, 8, 239, 574), (215, 575, 366, 45), (44, 365, 575, 215), (365, 65, 238, 575), (214, 576, 365, 44), (43, 364, 576, 214), (364, 64, 237, 576), (363, 577, 1239, 1233), (386, 554, 1237, 1236), (363, 63, 236, 577), (42, 362, 578), (362, 62, 235, 578), (213, 579, 362, 42), (41, 361, 579, 213), (361, 61, 234, 579), (212, 580, 361, 41), (40, 360, 580, 212), (541, 270, 1066, 1081), (198, 26, 1069, 1076), (1061, 1078, 232), (39, 359, 582), (359, 59, 231, 582), (397, 80, 707, 815), (357, 584, 1113, 1102), (560, 253, 1099, 1110), (358, 58, 230, 583), (357, 57, 229, 584), (584, 358, 1103, 1113), (211, 356, 1101, 1089), (356, 56, 228, 585), (211, 586, 356), (38, 355, 586, 211), (355, 55, 227, 586), (210, 587, 355, 38), (37, 354, 587, 210), (354, 54, 226, 587), (209, 588, 354, 37), (36, 353, 588, 209), (353, 53, 225, 588), (208, 589, 353, 36), (224, 589, 1008, 1004), (35, 207, 995, 996), (567, 246, 999, 1007), (34, 352, 590, 207), (352, 52, 223, 590), (206, 591, 352, 34), (33, 351, 591, 206), (351, 51, 222, 591), (205, 592, 351, 33), (32, 350, 592, 205), (350, 50, 221, 592), (204, 593, 350, 32), (31, 349, 593, 204), (349, 49, 220, 593), (203, 594, 349, 31), (30, 348, 594, 203), (348, 48, 219, 594), (202, 595, 348, 30), (29, 347, 595, 202), (347, 47, 218, 595), (201, 596, 347, 29), (28, 346, 596, 201), (346, 46, 217, 596), (200, 597, 346, 28), (6, 179, 597, 200), (179, 7, 216, 597), (577, 364, 1234, 1239), (364, 43, 1225, 1234), (258, 85, 1231, 1232), (257, 84, 1229, 1230), (401, 271, 719, 1246), (1241, 345, 598), (345, 41, 213, 598), (199, 599, 345, 1241), (27, 344, 599, 199), (344, 40, 212, 599), (600, 581, 198, 1076), (1074, 400, 1072, 382), (1057, 1077, 1086), (155, 464, 872, 873), (292, 120, 739, 740), (462, 153, 772, 871), (478, 893, 783, 169), (245, 689, 958, 690), (475, 477, 892, 887), (817, 708, 933, 721), (328, 171, 1150, 1149), (458, 149, 768, 869), (960, 897, 487, 901), (343, 32, 205, 602), (197, 603, 343, 25), (24, 342, 603, 197), (342, 31, 204, 603), (196, 604, 342, 24), (23, 341, 604, 196), (341, 30, 203, 604), (195, 605, 341, 23), (22, 340, 605, 195), (340, 29, 202, 605), (194, 606, 340, 22), (21, 339, 606, 194), (339, 28, 201, 606), (193, 607, 339, 21), (5, 178, 607, 193), (178, 6, 200, 607), (951, 680, 795), (413, 109, 830, 821), (98, 270, 717, 718), (901, 487, 1194, 1195), (66, 388, 804, 805), (107, 411, 820, 725), (410, 106, 827, 819), (470, 166, 878, 875), (159, 775, 900, 490), (476, 888, 784, 326), (103, 406, 818, 723), (394, 712, 264), (314, 490, 900, 769), (380, 59, 688, 803), (462, 871, 886, 318), (148, 457, 867, 868), (455, 146, 765, 866), (535, 405, 102), (721, 933, 720, 824), (145, 454, 864, 865), (450, 141, 763, 863), (45, 366, 800, 801), (95, 397, 815, 716), (267, 713, 812, 396), (338, 24, 197, 608), (192, 609, 338, 20), (19, 337, 609, 192), (337, 23, 196, 609), (191, 610, 337, 19), (18, 336, 610, 191), (336, 22, 195, 610), (190, 611, 336, 18), (17, 335, 611, 190), (335, 21, 194, 611), (189, 612, 335, 17), (4, 177, 612, 189), (177, 5, 193, 612), (464, 161, 876, 872), (359, 39, 684, 799), (78, 250, 700, 701), (185, 13, 658, 657), (77, 249, 698, 699), (680, 947, 681), (76, 248, 696, 697), (75, 247, 694, 695), (140, 449, 860, 861), (74, 246, 692, 693), (73, 245, 690, 691), (448, 138, 759, 859), (137, 447, 857, 858), (388, 86, 816, 804), (444, 134, 757, 856), (271, 98, 718, 719), (159, 318, 886, 775), (80, 380, 803, 707), (334, 19, 192, 613), (188, 614, 334, 16), (15, 333, 614, 188), (333, 18, 191, 614), (187, 615, 333, 15), (14, 332, 615, 187), (332, 17, 190, 615), (186, 616, 332, 14), (3, 176, 616, 186), (176, 4, 189, 616), (457, 155, 873, 867), (153, 455, 866, 772), (133, 443, 853, 854), (149, 450, 863, 768), (661, 25, 602, 953), (441, 131, 753, 852), (20, 338, 608), (130, 440, 850, 851), (366, 66, 805, 800), (438, 128, 751, 849), (59, 359, 799, 688), (331, 15, 188, 617), (174, 618, 331, 1), (2, 330, 618, 174), (330, 14, 187, 618), (173, 619, 330, 2), (0, 175, 619, 173), (175, 3, 186, 619), (449, 148, 868, 860), (251, 78, 701, 702), (250, 77, 699, 700), (146, 448, 859, 765), (249, 76, 697, 698), (447, 145, 865, 857), (248, 75, 695, 696), (247, 74, 693, 694), (246, 73, 691, 692), (210, 38, 676, 675), (689, 546, 943, 958), (127, 437, 846, 847), (141, 444, 856, 763), (209, 37, 674, 673), (208, 36, 672, 671), (435, 125, 746, 845), (207, 35, 670, 669), (124, 434, 843, 844), (206, 34, 668, 667), (780, 779, 879), (432, 122, 744, 842), (893, 478, 167, 780), (334, 613, 16), (964, 963, 780, 167), (655, 620, 621, 643), (653, 622, 623, 632), (651, 624, 625, 633), (649, 626, 627, 634), (647, 628, 629, 635), (645, 630, 631, 636), (629, 636, 644, 641), (636, 631, 642, 644), (628, 645, 636, 629), (627, 635, 646, 640), (635, 629, 641, 646), (626, 647, 635, 627), (625, 634, 648, 639), (634, 627, 640, 648), (624, 649, 634, 625), (623, 633, 650, 638), (633, 625, 639, 650), (622, 651, 633, 623), (621, 632, 652, 637), (632, 623, 638, 652), (620, 653, 632, 621), (643, 621, 637, 654), (506, 302, 628, 647), (515, 293, 624, 651), (533, 277, 620, 655), (307, 143, 631, 630), (954, 608, 25, 661), (602, 666, 961, 953), (950, 681, 682, 796), (949, 683, 684, 797), (947, 685, 686, 798), (946, 687, 688, 799), (945, 704, 705, 802), (944, 706, 707, 803), (937, 710, 711, 811), (818, 406, 264, 712), (935, 713, 714, 814), (934, 715, 716, 815), (930, 722, 723, 818), (929, 724, 725, 820), (928, 726, 727, 822), (927, 728, 729, 823), (923, 732, 733, 825), (922, 734, 735, 828), (921, 736, 737, 831), (919, 743, 744, 833), (918, 745, 746, 836), (917, 747, 748, 839), (914, 750, 751, 842), (913, 752, 753, 845), (912, 754, 755, 848), (911, 756, 757, 849), (910, 758, 759, 852), (909, 760, 761, 855), (908, 762, 763, 856), (907, 764, 765, 859), (905, 767, 768, 863), (864, 454, 314, 769), (904, 771, 772, 866), (467, 483, 1214, 1208), (897, 777, 962), (169, 477, 1180, 1168), (892, 477, 169, 783), (892, 786, 787, 887), (792, 889, 885, 793), (884, 889, 792), (790, 890, 884, 791), (789, 883, 890, 790), (171, 791, 172, 329), (156, 1120, 1202, 1122), (476, 326, 1148, 1147), (789, 788, 883), (882, 892, 783), (893, 879, 782), (878, 877, 894, 778), (877, 881, 781, 894), (869, 902, 774), (876, 875, 896, 776), (875, 878, 778, 896), (873, 872, 898, 773), (872, 876, 776, 898), (771, 899, 871, 772), (770, 870, 899, 771), (870, 775, 886, 899), (769, 900, 870, 770), (869, 774, 960), (767, 902, 869, 768), (868, 867, 903, 766), (867, 873, 773, 903), (764, 904, 866, 765), (865, 864, 904, 764), (864, 770, 771, 904), (762, 905, 863, 763), (760, 906, 862, 761), (861, 860, 906, 760), (860, 868, 766, 906), (758, 907, 859, 759), (858, 857, 907, 758), (857, 865, 764, 907), (756, 908, 856, 757), (754, 909, 855, 755), (854, 853, 909, 754), (853, 861, 760, 909), (752, 910, 852, 753), (851, 850, 910, 752), (850, 858, 758, 910), (750, 911, 849, 751), (174, 1, 656, 924), (173, 2, 931, 925), (747, 912, 848, 748), (847, 846, 912, 747), (846, 854, 754, 912), (745, 913, 845, 746), (844, 843, 913, 745), (843, 851, 752, 913), (743, 914, 842, 744), (2, 174, 924, 931), (731, 926, 730, 832), (741, 841, 915, 742), (740, 916, 841, 741), (739, 840, 916, 740), (738, 749, 840), (657, 658, 749), (736, 917, 839, 737), (838, 837, 917, 736), (837, 847, 747, 917), (734, 918, 836, 735), (835, 834, 918, 734), (834, 844, 745, 918), (732, 919, 833, 733), (726, 921, 831, 727), (830, 829, 921, 726), (829, 838, 736, 921), (724, 922, 828, 725), (827, 826, 922, 724), (826, 835, 734, 922), (722, 923, 825, 723), (0, 173, 925, 932), (718, 822, 927, 719), (822, 727, 728, 927), (717, 928, 822, 718), (270, 97, 413), (821, 830, 726, 928), (715, 929, 820, 716), (714, 819, 929, 715), (819, 827, 724, 929), (531, 410, 267), (710, 930, 818), (706, 934, 815, 707), (705, 814, 934, 706), (814, 714, 715, 934), (704, 935, 814, 705), (813, 812, 935, 704), (94, 267, 396), (702, 936, 394, 703), (701, 811, 936, 702), (811, 711, 712, 936), (700, 937, 811, 701), (699, 710, 937, 700), (698, 938, 710, 699), (697, 810, 938, 698), (696, 939, 810, 697), (695, 809, 939, 696), (694, 940, 809, 695), (693, 808, 940, 694), (692, 941, 808, 693), (691, 807, 941, 692), (690, 942, 807, 691), (958, 806, 942, 690), (709, 943, 708, 817), (687, 944, 803, 688), (686, 802, 944, 687), (802, 705, 706, 944), (685, 945, 802, 686), (230, 560, 1110, 1097), (683, 946, 799, 684), (682, 798, 946, 683), (798, 686, 687, 946), (681, 947, 798, 682), (796, 682, 683, 949), (795, 680, 681, 950), (33, 206, 666), (613, 955, 659, 16), (331, 617, 1), (956, 617, 16, 659), (955, 613, 20, 660), (487, 965, 1197, 1194), (935, 812, 713), (714, 713, 819), (936, 712, 394), (711, 818, 712), (583, 230, 1097, 1112), (245, 72, 689), (72, 244, 546, 689), (393, 91, 546), (933, 535, 102, 720), (263, 535, 91), (720, 102, 525, 926), (416, 112, 525), (284, 516, 112), (920, 516, 121, 741), (516, 920, 730, 112), (742, 920, 741), (91, 708, 943, 546), (535, 933, 708, 91), (926, 731, 824, 720), (112, 730, 926, 525), (12, 185, 291), (253, 396, 1106, 1099), (774, 874, 897, 960), (869, 960, 901, 458), (325, 165, 1156, 1125), (617, 956, 656, 1), (777, 895, 963, 962), (895, 779, 780, 963), (962, 963, 964, 965), (1120, 458, 1198, 1202), (166, 470, 1171, 1126), (897, 962, 965, 487), (742, 915, 832), (710, 938, 930), (993, 968, 969, 976), (991, 970, 971, 979), (989, 972, 973, 982), (971, 982, 988, 985), (982, 973, 987, 988), (970, 989, 982, 971), (981, 980, 989, 970), (980, 986, 972, 989), (969, 979, 990, 984), (979, 971, 985, 990), (968, 991, 979, 969), (978, 977, 991, 968), (977, 981, 970, 991), (967, 976, 992, 983), (976, 969, 984, 992), (966, 993, 976, 967), (975, 974, 993, 966), (974, 978, 968, 993), (806, 958, 943, 709), (739, 738, 840), (770, 864, 769), (711, 710, 818), (871, 899, 886), (870, 900, 775), (897, 874, 777), (478, 169, 1168, 1186), (170, 328, 1149, 1169), (879, 893, 780), (783, 782, 882), (892, 882, 786), (684, 39, 601, 948), (948, 601, 26, 662), (797, 684, 948), (717, 270, 413, 821), (791, 884, 792), (888, 793, 891), (784, 891, 785), (1009, 997, 998, 1001), (1007, 999, 1000, 1002), (998, 1002, 1006, 1004), (1002, 1000, 1005, 1006), (997, 1007, 1002, 998), (996, 1001, 1008, 1003), (1001, 998, 1004, 1008), (995, 1009, 1001, 996), (223, 567, 1007, 997), (589, 208, 1003, 1008), (247, 566, 1006, 1005), (207, 590, 1009, 995), (1056, 1010, 1011, 1046), (1055, 1012, 1013, 1030), (1054, 1014, 1015, 1047), (1053, 1018, 1019, 1032), (1052, 1020, 1021, 1035), (1051, 1022, 1023, 1036), (1050, 1024, 1025, 1039), (1026, 1048, 1043, 1027), (1025, 1042, 1048, 1026), (1024, 1049, 1042, 1025), (1041, 1040, 1049, 1024), (1020, 1050, 1039, 1021), (1038, 1037, 1050, 1020), (1037, 1041, 1024, 1050), (1018, 1051, 1036, 1019), (1017, 1035, 1051, 1018), (1035, 1021, 1022, 1051), (1016, 1052, 1035, 1017), (1034, 1033, 1052, 1016), (1033, 1038, 1020, 1052), (1014, 1053, 1032, 1015), (1013, 1031, 1053, 1014), (1031, 1017, 1018, 1053), (1030, 1013, 1014, 1054), (1010, 1055, 1030, 1011), (1029, 1028, 1055, 1010), (1028, 1044, 1012, 1055), (1045, 1029, 1010, 1056), (315, 154, 1025, 1026), (488, 464, 1043, 1048), (437, 507, 1054, 1047), (463, 488, 1048, 1042), (147, 310, 1022, 1021), (507, 436, 1030, 1054), (155, 315, 1026, 1027), (305, 138, 1034, 1016), (1088, 1057, 1058, 1068), (1085, 1061, 1062, 1071), (1083, 1064, 1065, 1073), (1081, 1066, 1067, 1075), (1088, 1068, 1069), (1073, 557, 1082, 383), (1075, 1067, 1079, 1080), (1064, 1081, 1075, 1065), (400, 1081, 1064), (1073, 1065, 557), (383, 61, 233), (1062, 1072, 1083, 1063), (82, 1074, 382), (1084, 232, 1078, 60), (580, 360, 233), (1059, 1085, 1071, 1060), (1058, 1070, 1085, 1059), (1070, 1078, 1061, 1085), (1057, 1086, 1070, 1058), (1069, 1068, 1087, 1076), (1068, 1058, 1059, 1087), (1088, 1077, 1057), (60, 1078, 1086, 582), (1087, 600, 1076), (1059, 1060, 600, 1087), (271, 540, 1080, 1079), (381, 558, 1084, 60), (27, 198, 581, 344), (1065, 1075, 1080, 557), (1083, 1072, 400, 1064), (399, 541, 1074, 82), (1077, 39, 582, 1086), (1061, 232, 1072, 1062), (1078, 1070, 1086), (1082, 540, 256), (360, 1071, 1063, 233), (1073, 383, 233, 1063), (356, 585, 1114, 1101), (1116, 1093, 1094, 1108), (1112, 1097, 1098, 1104), (1110, 1099, 1100, 1105), (1098, 1105, 1109, 1107), (1097, 1110, 1105, 1098), (1104, 1098, 1107, 1111), (1095, 1112, 1104, 1096), (1094, 1103, 1112, 1095), (1093, 1113, 1103, 1094), (1092, 1102, 1113, 1093), (1091, 1114, 1102, 1092), (1090, 1101, 1114, 1091), (1108, 1094, 1095, 1115), (1104, 1111, 1096), (1105, 1100, 1109), (1093, 1116, 1092), (1095, 1096, 1115), (1092, 1116, 1117), (1091, 1092, 1117), (1100, 1099, 1106), (1090, 1089, 1101), (358, 583, 1112, 1103), (481, 325, 470), (164, 472, 1118, 324), (324, 1118, 165), (162, 1119, 480, 322), (162, 321, 1119), (485, 465, 321), (316, 156, 486), (493, 458, 1120), (493, 1120, 156, 459), (1202, 1121, 1122), (1193, 1123, 1124, 1170), (1125, 1126, 1171), (1192, 1127, 1128, 1154), (1191, 1129, 1130, 1172), (1190, 1131, 1132, 1173), (1189, 1133, 1134, 1174), (1188, 1135, 1136, 1155), (1187, 1137, 1138, 1157), (1185, 1139, 1140, 1159), (1184, 1141, 1142, 1160), (1183, 1143, 1144, 1161), (1182, 1145, 1146, 1162), (1177, 1149, 1150, 1165), (1175, 1176, 1147), (1145, 1175, 1147, 1146), (1144, 1165, 1175, 1145), (1143, 1177, 1165, 1144), (1142, 1164, 1177, 1143), (1164, 1169, 1149, 1177), (1141, 1178, 1164, 1142), (1140, 1163, 1178, 1141), (1139, 1180, 1163, 1140), (1136, 1162, 1181, 1137), (1162, 1146, 1148, 1181), (1135, 1182, 1162, 1136), (1134, 1161, 1182, 1135), (1161, 1144, 1145, 1182), (1133, 1183, 1161, 1134), (1132, 1160, 1183, 1133), (1160, 1142, 1143, 1183), (1131, 1184, 1160, 1132), (1130, 1159, 1184, 1131), (1159, 1140, 1141, 1184), (1129, 1185, 1159, 1130), (1128, 1158, 1185, 1129), (1158, 1168, 1139, 1185), (1127, 1186, 1158, 1128), (1125, 1187, 1157, 1126), (1156, 1155, 1187, 1125), (1155, 1136, 1137, 1187), (1200, 1188, 1155, 1156), (1174, 1188, 1200), (1174, 1134, 1135, 1188), (1173, 1132, 1133, 1189), (1201, 1172, 1190), (1172, 1130, 1131, 1190), (1166, 1191, 1172, 1201), (1124, 1154, 1191, 1166), (1154, 1128, 1129, 1191), (1123, 1192, 1154, 1124), (1153, 1152, 1192, 1123), (1152, 1167, 1127, 1192), (1170, 1124, 1166), (1122, 1151, 1193), (1151, 1153, 1123, 1193), (1121, 1194, 1151, 1122), (1146, 1147, 1148), (1165, 1150, 1176, 1175), (1180, 1139, 1168), (1198, 1195, 1121, 1202), (1186, 1127, 1167), (1152, 1199, 1167), (1181, 1148, 1196), (1158, 1186, 1168), (1137, 1181, 1196, 1138), (1195, 1194, 1121), (1197, 1199, 1152, 1153), (1194, 1197, 1153, 1151), (1178, 1163, 1179), (1178, 1179, 1169, 1164), (152, 461, 314), (489, 462, 1213, 1216), (483, 468, 1209, 1214), (462, 318, 1206, 1213), (1206, 1207, 1213), (1206, 1214, 1209, 1207), (1205, 1208, 1214, 1206), (1213, 1207, 1211, 1216), (1212, 1217, 1218), (1212, 1210, 1204, 1217), (1204, 1205, 1217), (1204, 1215, 1208, 1205), (1204, 1210, 1215), (1207, 1209, 1211), (490, 314, 1218, 1217), (468, 319, 1211, 1209), (461, 158, 1210, 1212), (377, 78, 562), (264, 92, 1221, 712), (1224, 702, 703, 1220), (1221, 394, 712), (703, 394, 1222, 1219), (1220, 703, 1219, 1223), (701, 702, 1224), (394, 1221, 1222), (561, 378, 1220, 1223), (562, 78, 701, 1224), (252, 561, 1223, 1219), (44, 215, 1228, 1227), (86, 258, 1232, 816), (42, 578, 1240, 1244), (540, 271, 401), (384, 83, 1242, 555), (83, 401, 1242), (555, 1242, 1245, 1238), (1242, 401, 1246, 1245), (1241, 598, 1247, 1243), (199, 1241, 1243, 665), (598, 42, 1244, 1247)])
me_plane_001.polygons.foreach_set('material_index', [0, 1, 0, 1, 1, 0, 1, 1, 1, 0, 1, 1, 1, 1, 1, 1, 1, 1, 1, 0, 1, 1, 1, 1, 1, 1, 1, 1, 1, 1, 1, 1, 1, 1, 1, 1, 1, 1, 1, 1, 1, 0, 1, 1, 1, 1, 1, 1, 1, 1, 1, 1, 1, 1, 1, 1, 1, 1, 1, 1, 1, 1, 0, 1, 1, 1, 1, 1, 1, 1, 1, 1, 1, 0, 1, 1, 1, 1, 1, 1, 1, 1, 1, 0, 1, 1, 1, 1, 1, 1, 1, 1, 0, 1, 1, 1, 1, 1, 1, 1, 1, 1, 1, 1, 1, 1, 1, 1, 1, 1, 1, 1, 1, 1, 1, 1, 1, 1, 1, 1, 1, 1, 1, 1, 1, 1, 1, 1, 1, 1, 1, 1, 1, 1, 1, 1, 0, 1, 1, 1, 1, 1, 1, 1, 1, 1, 1, 1, 1, 1, 1, 0, 1, 1, 0, 1, 1, 0, 1, 1, 1, 1, 1, 1, 1, 1, 1, 1, 1, 1, 1, 1, 1, 1, 1, 1, 1, 1, 1, 1, 1, 1, 1, 1, 1, 1, 1, 1, 1, 1, 1, 1, 1, 1, 1, 1, 1, 1, 1, 1, 1, 1, 1, 1, 1, 1, 1, 1, 1, 1, 1, 1, 1, 1, 1, 1, 1, 1, 1, 1, 1, 1, 1, 1, 1, 1, 1, 1, 1, 1, 1, 1, 1, 1, 1, 1, 1, 1, 1, 1, 1, 1, 1, 1, 1, 1, 1, 1, 1, 1, 1, 1, 1, 1, 1, 1, 1, 1, 1, 1, 1, 1, 1, 1, 1, 1, 1, 1, 1, 1, 1, 1, 0, 1, 1, 1, 0, 1, 1, 1, 1, 1, 1, 1, 1, 1, 1, 1, 1, 1, 1, 1, 1, 1, 1, 1, 1, 1, 1, 1, 1, 1, 1, 1, 1, 1, 1, 1, 1, 1, 1, 1, 0, 0, 0, 1, 1, 1, 1, 1, 1, 1, 1, 1, 1, 1, 1, 1, 1, 1, 1, 1, 1, 1, 1, 1, 1, 1, 1, 1, 0, 0, 1, 1, 1, 1, 1, 1, 1, 1, 1, 1, 1, 1, 0, 0, 0, 1, 1, 1, 0, 1, 1, 1, 1, 1, 1, 1, 1, 1, 1, 1, 1, 1, 1, 1, 1, 1, 1, 1, 1, 1, 1, 1, 1, 1, 1, 0, 1, 1, 1, 1, 1, 1, 1, 1, 1, 1, 1, 1, 1, 1, 1, 1, 1, 0, 0, 0, 1, 1, 1, 1, 1, 1, 1, 1, 1, 1, 1, 1, 1, 1, 1, 1, 1, 1, 1, 1, 1, 1, 0, 1, 1, 1, 1, 1, 1, 1, 1, 1, 1, 1, 1, 1, 1, 1, 1, 1, 1, 1, 0, 0, 0, 1, 1, 1, 1, 1, 1, 1, 1, 1, 1, 1, 1, 1, 1, 1, 1, 1, 1, 1, 1, 1, 1, 1, 1, 1, 1, 1, 1, 0, 1, 1, 1, 1, 1, 1, 1, 1, 1, 1, 1, 1, 1, 1, 1, 1, 1, 1, 1, 1, 1, 1, 1, 1, 1, 1, 1, 1, 1, 1, 1, 1, 1, 0, 0, 0, 1, 1, 1, 1, 1, 1, 1, 1, 1, 1, 1, 1, 1, 1, 1, 1, 1, 1, 1, 1, 1, 1, 1, 1, 1, 1, 1, 1, 1, 1, 1, 1, 1, 1, 1, 1, 1, 1, 1, 1, 1, 1, 1, 1, 1, 1, 1, 1, 1, 1, 1, 1, 1, 1, 1, 1, 1, 1, 1, 1, 1, 1, 0, 0, 0, 1, 1, 1, 1, 1, 1, 1, 1, 1, 1, 1, 1, 1, 1, 1, 1, 1, 1, 1, 1, 1, 1, 0, 1, 1, 1, 1, 1, 1, 1, 1, 1, 1, 1, 1, 1, 0, 0, 0, 0, 1, 1, 0, 1, 1, 1, 1, 1, 1, 1, 1, 1, 1, 1, 1, 1, 1, 1, 1, 1, 1, 1, 1, 1, 1, 1, 1, 1, 1, 1, 1, 1, 1, 0, 0, 0, 1, 1, 1, 0, 1, 0, 1, 1, 1, 1, 1, 1, 1, 1, 1, 1, 1, 1, 1, 1, 1, 1, 1, 1, 1, 0, 0, 0, 1, 1, 1, 1, 1, 1, 1, 1, 1, 1, 1, 1, 1, 1, 1, 0, 0, 0, 1, 1, 1, 1, 1, 1, 1, 1, 1, 1, 1, 1, 1, 1, 1, 1, 1, 1, 1, 0, 1, 1, 1, 0, 0, 0, 0, 0, 0, 0, 0, 0, 0, 0, 0, 0, 0, 0, 0, 0, 0, 0, 0, 0, 0, 0, 1, 1, 1, 1, 1, 1, 0, 0, 0, 0, 0, 0, 0, 1, 0, 0, 0, 0, 0, 0, 0, 0, 0, 0, 0, 0, 0, 0, 0, 0, 0, 0, 0, 0, 0, 1, 0, 1, 0, 1, 1, 0, 0, 0, 0, 0, 1, 1, 1, 0, 1, 0, 0, 0, 0, 0, 0, 0, 0, 0, 0, 0, 0, 0, 0, 0, 0, 0, 0, 0, 0, 0, 0, 0, 0, 0, 0, 0, 0, 0, 0, 0, 0, 0, 0, 1, 0, 0, 0, 0, 0, 0, 0, 0, 1, 1, 0, 0, 0, 0, 0, 0, 0, 0, 0, 0, 0, 0, 0, 0, 0, 0, 0, 0, 0, 0, 0, 0, 0, 1, 0, 0, 0, 0, 1, 0, 0, 0, 0, 0, 0, 1, 0, 0, 0, 0, 0, 0, 0, 0, 0, 0, 0, 0, 0, 0, 0, 1, 0, 0, 0, 0, 1, 0, 0, 0, 0, 0, 0, 1, 1, 1, 1, 1, 0, 0, 0, 0, 0, 1, 1, 1, 1, 1, 1, 1, 1, 1, 1, 1, 1, 1, 1, 0, 1, 0, 1, 0, 0, 1, 1, 0, 0, 0, 1, 1, 0, 0, 0, 1, 1, 1, 1, 1, 1, 1, 1, 1, 1, 1, 1, 1, 1, 1, 1, 1, 1, 0, 0, 0, 0, 0, 0, 0, 1, 1, 1, 0, 0, 1, 1, 1, 1, 0, 0, 0, 1, 1, 1, 1, 1, 1, 1, 1, 1, 1, 1, 1, 1, 1, 1, 1, 1, 1, 1, 1, 1, 1, 1, 1, 1, 1, 1, 1, 1, 1, 1, 1, 1, 1, 1, 1, 1, 1, 1, 1, 1, 1, 1, 1, 1, 1, 1, 1, 1, 1, 1, 1, 1, 1, 1, 1, 1, 1, 1, 1, 1, 1, 1, 1, 1, 1, 1, 1, 1, 1, 1, 1, 1, 1, 1, 1, 1, 1, 1, 1, 1, 1, 1, 1, 1, 1, 1, 1, 1, 1, 1, 1, 1, 1, 1, 1, 1, 1, 1, 1, 1, 1, 1, 1, 1, 1, 1, 1, 1, 1, 1, 1, 1, 1, 1, 1, 1, 0, 0, 0, 0, 0, 0, 0, 0, 0, 0, 0, 0, 0, 0, 0, 0, 0, 0, 0, 0, 0, 0, 0, 0, 0, 0, 0, 0, 0, 0, 0, 0, 0, 0, 0, 0, 0, 0, 0, 0, 0, 0, 0, 0, 0, 0, 0, 0, 0, 0, 0, 0, 0, 0, 0, 0, 0, 0, 0, 0, 0, 0, 0, 0, 0, 0, 0, 0, 0, 0, 0, 1, 1, 1, 1, 1, 1, 0, 1, 1, 1, 1, 1, 1, 1, 1, 1, 1, 0, 1, 0, 0, 0, 0, 0, 0, 1, 0, 1, 1, 1, 1, 1, 1, 1, 1, 1, 1, 1, 1])
me_plane_001.materials.append(mat_material_001)
me_plane_001.materials.append(mat_material_002)
me_plane_001.use_remesh_preserve_volume = False
me_plane_001.use_remesh_preserve_attributes = False
me_plane_001.use_mirror_vertex_groups = False
me_plane_001.update()

# ---- objects
ob_plane = bpy.data.objects.new('Plane', me_plane_001)
ob_lamp = bpy.data.objects.new('Lamp', light_lamp)
ob_camera = bpy.data.objects.new('Camera', cam_camera)

# ---- transforms, parenting, visibility, modifiers, constraints
ob_plane.location = (0.0, 0.0, 0.0)
ob_plane.scale = (1.0, 1.0, 1.0)
ob_plane.lineart.crease_threshold = 0.0
ob_lamp.location = (4.076, 1.005, 5.904)
ob_lamp.rotation_euler = (0.6503, 0.05522, 1.866)
ob_lamp.lock_rotations_4d = False
ob_lamp.empty_display_type = 'ARROWS'
ob_lamp.color = (0.0, 0.0, 0.0, 0.0)
ob_lamp.lineart.crease_threshold = 0.0
ob_camera.location = (7.481, -6.508, 5.344)
ob_camera.rotation_euler = (1.109, 0.0, 0.8149)
ob_camera.lock_rotations_4d = False
ob_camera.empty_display_type = 'ARROWS'
ob_camera.color = (0.0, 0.0, 0.0, 0.0)
ob_camera.display_type = 'WIRE'
ob_camera.lineart.crease_threshold = 0.0

# ---- collection membership
col_collection_1.objects.link(ob_plane)
col_collection_1.objects.link(ob_lamp)
col_collection_1.objects.link(ob_camera)

# ---- scene / render settings (as saved in the file)
scene.camera = ob_camera
scene.frame_start = 1; scene.frame_end = 250; scene.frame_set(83)
scene.render.engine = 'BLENDER_EEVEE_NEXT'
scene.render.resolution_percentage = 50
scene.render.dither_intensity = 0.0
scene.cycles.use_denoising = False
scene.cycles.samples = 128
scene.cycles.sampling_pattern = 'TABULATED_SOBOL'
scene.cycles.use_adaptive_sampling = False
scene.cycles.use_light_tree = False
scene.cycles.blur_glossy = 0.0
scene.cycles.sample_clamp_indirect = 0.0
scene.view_settings.view_transform = 'Standard'
bpy.context.view_layer.update()
